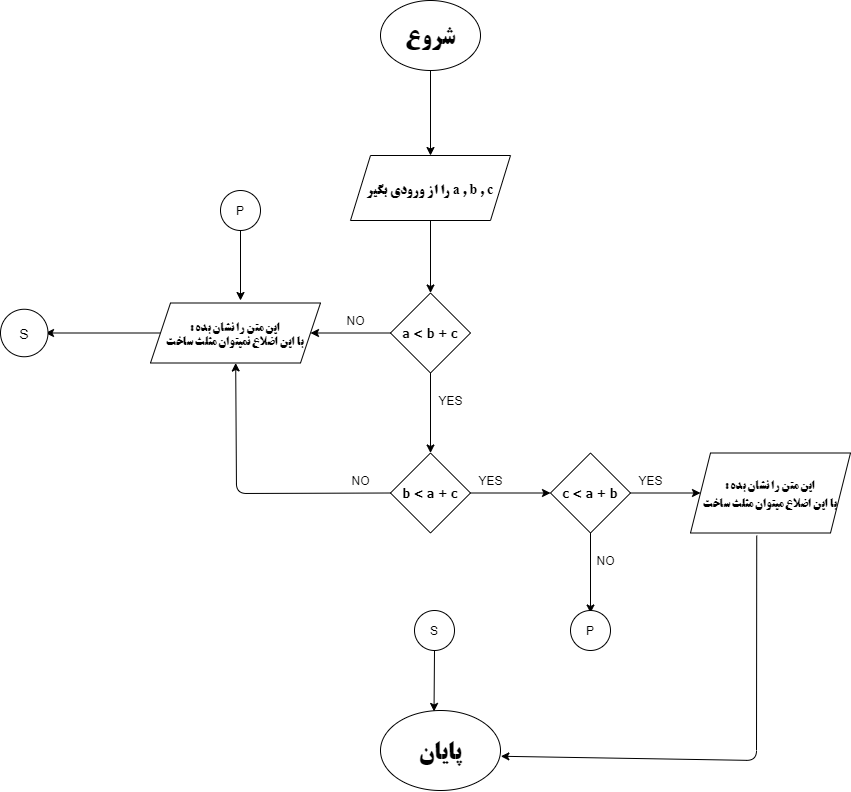

The diagram above was exported from draw.io. Its source (the exported page's mxGraphModel, read from the mxfile embedded in the PNG):
<mxGraphModel dx="981" dy="508" grid="1" gridSize="10" guides="1" tooltips="1" connect="1" arrows="1" fold="1" page="1" pageScale="1" pageWidth="827" pageHeight="1169" math="0" shadow="0">
  <root>
    <mxCell id="0" />
    <mxCell id="1" parent="0" />
    <mxCell id="eDFYLEOMUI_ciaZrSdaj-11" value="" style="edgeStyle=orthogonalEdgeStyle;rounded=0;orthogonalLoop=1;jettySize=auto;html=1;" edge="1" parent="1" source="eDFYLEOMUI_ciaZrSdaj-9" target="eDFYLEOMUI_ciaZrSdaj-10">
      <mxGeometry relative="1" as="geometry" />
    </mxCell>
    <mxCell id="eDFYLEOMUI_ciaZrSdaj-9" value="&lt;h1&gt;&lt;font face=&quot;B titr&quot; data-font-src=&quot;https://fonts.googleapis.com/css?family=B+titr&quot;&gt;شروع&lt;/font&gt;&lt;/h1&gt;" style="ellipse;whiteSpace=wrap;html=1;" vertex="1" parent="1">
      <mxGeometry x="380" y="70" width="100" height="70" as="geometry" />
    </mxCell>
    <mxCell id="eDFYLEOMUI_ciaZrSdaj-13" value="" style="edgeStyle=orthogonalEdgeStyle;rounded=0;orthogonalLoop=1;jettySize=auto;html=1;" edge="1" parent="1" source="eDFYLEOMUI_ciaZrSdaj-10" target="eDFYLEOMUI_ciaZrSdaj-12">
      <mxGeometry relative="1" as="geometry" />
    </mxCell>
    <mxCell id="eDFYLEOMUI_ciaZrSdaj-10" value="&lt;h3&gt;&lt;font face=&quot;B titr&quot; data-font-src=&quot;https://fonts.googleapis.com/css?family=B+titr&quot;&gt;را از ورودی بگیر a , b , c&lt;/font&gt;&lt;/h3&gt;" style="shape=parallelogram;perimeter=parallelogramPerimeter;whiteSpace=wrap;html=1;fixedSize=1;" vertex="1" parent="1">
      <mxGeometry x="350" y="225" width="160" height="65" as="geometry" />
    </mxCell>
    <mxCell id="eDFYLEOMUI_ciaZrSdaj-15" value="" style="edgeStyle=orthogonalEdgeStyle;rounded=0;orthogonalLoop=1;jettySize=auto;html=1;" edge="1" parent="1" source="eDFYLEOMUI_ciaZrSdaj-12" target="eDFYLEOMUI_ciaZrSdaj-14">
      <mxGeometry relative="1" as="geometry" />
    </mxCell>
    <mxCell id="eDFYLEOMUI_ciaZrSdaj-12" value="&lt;font data-font-src=&quot;https://fonts.googleapis.com/css?family=B+titr&quot; face=&quot;Tahoma&quot;&gt;&lt;b&gt;a &amp;lt; b + c&lt;/b&gt;&lt;/font&gt;" style="rhombus;whiteSpace=wrap;html=1;" vertex="1" parent="1">
      <mxGeometry x="390" y="362.5" width="80" height="80" as="geometry" />
    </mxCell>
    <mxCell id="eDFYLEOMUI_ciaZrSdaj-22" value="" style="edgeStyle=orthogonalEdgeStyle;rounded=0;orthogonalLoop=1;jettySize=auto;html=1;" edge="1" parent="1" source="eDFYLEOMUI_ciaZrSdaj-14" target="eDFYLEOMUI_ciaZrSdaj-21">
      <mxGeometry relative="1" as="geometry" />
    </mxCell>
    <mxCell id="eDFYLEOMUI_ciaZrSdaj-14" value="&lt;font face=&quot;Tahoma&quot;&gt;&lt;b&gt;b &amp;lt; a + c&lt;/b&gt;&lt;/font&gt;" style="rhombus;whiteSpace=wrap;html=1;" vertex="1" parent="1">
      <mxGeometry x="390" y="522.5" width="80" height="80" as="geometry" />
    </mxCell>
    <mxCell id="eDFYLEOMUI_ciaZrSdaj-40" value="" style="edgeStyle=orthogonalEdgeStyle;rounded=0;orthogonalLoop=1;jettySize=auto;html=1;" edge="1" parent="1" source="eDFYLEOMUI_ciaZrSdaj-16">
      <mxGeometry relative="1" as="geometry">
        <mxPoint x="45" y="402.5" as="targetPoint" />
      </mxGeometry>
    </mxCell>
    <mxCell id="eDFYLEOMUI_ciaZrSdaj-16" value="&lt;h4 style=&quot;line-height: 120%&quot;&gt;&lt;b&gt;&lt;font face=&quot;B titr&quot; data-font-src=&quot;https://fonts.googleapis.com/css?family=B+titr&quot;&gt;: این متن را نشان بده&lt;br&gt;&lt;/font&gt;&lt;/b&gt;&lt;b&gt;&lt;font face=&quot;B titr&quot; data-font-src=&quot;https://fonts.googleapis.com/css?family=B+titr&quot;&gt;با این اضلاع نمیتوان مثلث ساخت&lt;/font&gt;&lt;/b&gt;&lt;/h4&gt;" style="shape=parallelogram;perimeter=parallelogramPerimeter;whiteSpace=wrap;html=1;fixedSize=1;" vertex="1" parent="1">
      <mxGeometry x="150" y="372.5" width="170" height="60" as="geometry" />
    </mxCell>
    <mxCell id="eDFYLEOMUI_ciaZrSdaj-18" value="NO" style="text;html=1;align=center;verticalAlign=middle;resizable=0;points=[];autosize=1;" vertex="1" parent="1">
      <mxGeometry x="340" y="380" width="30" height="20" as="geometry" />
    </mxCell>
    <mxCell id="eDFYLEOMUI_ciaZrSdaj-19" value="YES" style="text;html=1;align=center;verticalAlign=middle;resizable=0;points=[];autosize=1;" vertex="1" parent="1">
      <mxGeometry x="430" y="460" width="40" height="20" as="geometry" />
    </mxCell>
    <mxCell id="eDFYLEOMUI_ciaZrSdaj-20" value="" style="endArrow=classic;html=1;exitX=0;exitY=0.5;exitDx=0;exitDy=0;entryX=1;entryY=0.5;entryDx=0;entryDy=0;" edge="1" parent="1" source="eDFYLEOMUI_ciaZrSdaj-12" target="eDFYLEOMUI_ciaZrSdaj-16">
      <mxGeometry width="50" height="50" relative="1" as="geometry">
        <mxPoint x="360" y="400" as="sourcePoint" />
        <mxPoint x="410" y="350" as="targetPoint" />
      </mxGeometry>
    </mxCell>
    <mxCell id="eDFYLEOMUI_ciaZrSdaj-27" value="" style="edgeStyle=orthogonalEdgeStyle;rounded=0;orthogonalLoop=1;jettySize=auto;html=1;" edge="1" parent="1" source="eDFYLEOMUI_ciaZrSdaj-21" target="eDFYLEOMUI_ciaZrSdaj-26">
      <mxGeometry relative="1" as="geometry" />
    </mxCell>
    <mxCell id="eDFYLEOMUI_ciaZrSdaj-30" value="" style="edgeStyle=orthogonalEdgeStyle;rounded=0;orthogonalLoop=1;jettySize=auto;html=1;" edge="1" parent="1" source="eDFYLEOMUI_ciaZrSdaj-21">
      <mxGeometry relative="1" as="geometry">
        <mxPoint x="590" y="682.5" as="targetPoint" />
      </mxGeometry>
    </mxCell>
    <mxCell id="eDFYLEOMUI_ciaZrSdaj-21" value="&lt;font face=&quot;Tahoma&quot;&gt;&lt;b&gt;c &amp;lt; a + b&lt;/b&gt;&lt;/font&gt;" style="rhombus;whiteSpace=wrap;html=1;" vertex="1" parent="1">
      <mxGeometry x="550" y="522.5" width="80" height="80" as="geometry" />
    </mxCell>
    <mxCell id="eDFYLEOMUI_ciaZrSdaj-23" value="" style="endArrow=classic;html=1;exitX=0;exitY=0.5;exitDx=0;exitDy=0;" edge="1" parent="1" source="eDFYLEOMUI_ciaZrSdaj-14" target="eDFYLEOMUI_ciaZrSdaj-16">
      <mxGeometry width="50" height="50" relative="1" as="geometry">
        <mxPoint x="360" y="540" as="sourcePoint" />
        <mxPoint x="410" y="490" as="targetPoint" />
        <Array as="points">
          <mxPoint x="236" y="563" />
        </Array>
      </mxGeometry>
    </mxCell>
    <mxCell id="eDFYLEOMUI_ciaZrSdaj-24" value="NO" style="text;html=1;align=center;verticalAlign=middle;resizable=0;points=[];autosize=1;" vertex="1" parent="1">
      <mxGeometry x="345" y="540" width="30" height="20" as="geometry" />
    </mxCell>
    <mxCell id="eDFYLEOMUI_ciaZrSdaj-25" value="YES" style="text;html=1;align=center;verticalAlign=middle;resizable=0;points=[];autosize=1;" vertex="1" parent="1">
      <mxGeometry x="470" y="540" width="40" height="20" as="geometry" />
    </mxCell>
    <mxCell id="eDFYLEOMUI_ciaZrSdaj-26" value="&lt;h4 style=&quot;line-height: 150%&quot;&gt;&lt;font face=&quot;B titr&quot; data-font-src=&quot;https://fonts.googleapis.com/css?family=B+titr&quot;&gt;: این متن را نشان بده&lt;br&gt;&lt;/font&gt;&lt;font face=&quot;B titr&quot; data-font-src=&quot;https://fonts.googleapis.com/css?family=B+titr&quot;&gt;با این اضلاع میتوان مثلث ساخت&lt;/font&gt;&lt;/h4&gt;" style="shape=parallelogram;perimeter=parallelogramPerimeter;whiteSpace=wrap;html=1;fixedSize=1;" vertex="1" parent="1">
      <mxGeometry x="690" y="522.5" width="160" height="80" as="geometry" />
    </mxCell>
    <mxCell id="eDFYLEOMUI_ciaZrSdaj-28" value="YES" style="text;html=1;align=center;verticalAlign=middle;resizable=0;points=[];autosize=1;" vertex="1" parent="1">
      <mxGeometry x="630" y="540" width="40" height="20" as="geometry" />
    </mxCell>
    <mxCell id="eDFYLEOMUI_ciaZrSdaj-31" value="P" style="ellipse;whiteSpace=wrap;html=1;aspect=fixed;" vertex="1" parent="1">
      <mxGeometry x="570" y="680" width="40" height="40" as="geometry" />
    </mxCell>
    <mxCell id="eDFYLEOMUI_ciaZrSdaj-32" value="NO" style="text;html=1;align=center;verticalAlign=middle;resizable=0;points=[];autosize=1;" vertex="1" parent="1">
      <mxGeometry x="590" y="620" width="30" height="20" as="geometry" />
    </mxCell>
    <mxCell id="eDFYLEOMUI_ciaZrSdaj-33" value="P" style="ellipse;whiteSpace=wrap;html=1;aspect=fixed;" vertex="1" parent="1">
      <mxGeometry x="220" y="260" width="40" height="40" as="geometry" />
    </mxCell>
    <mxCell id="eDFYLEOMUI_ciaZrSdaj-34" value="" style="endArrow=classic;html=1;exitX=0.5;exitY=1;exitDx=0;exitDy=0;" edge="1" parent="1" source="eDFYLEOMUI_ciaZrSdaj-33">
      <mxGeometry width="50" height="50" relative="1" as="geometry">
        <mxPoint x="360" y="350" as="sourcePoint" />
        <mxPoint x="240" y="370" as="targetPoint" />
      </mxGeometry>
    </mxCell>
    <mxCell id="eDFYLEOMUI_ciaZrSdaj-36" value="&lt;h1&gt;&lt;b&gt;&lt;font face=&quot;B titr&quot; data-font-src=&quot;https://fonts.googleapis.com/css?family=B+titr&quot;&gt;پایان&lt;/font&gt;&lt;/b&gt;&lt;/h1&gt;" style="ellipse;whiteSpace=wrap;html=1;" vertex="1" parent="1">
      <mxGeometry x="380" y="780" width="120" height="80" as="geometry" />
    </mxCell>
    <mxCell id="eDFYLEOMUI_ciaZrSdaj-37" value="" style="endArrow=classic;html=1;exitX=0.414;exitY=1.033;exitDx=0;exitDy=0;exitPerimeter=0;entryX=1.003;entryY=0.572;entryDx=0;entryDy=0;entryPerimeter=0;" edge="1" parent="1" source="eDFYLEOMUI_ciaZrSdaj-26" target="eDFYLEOMUI_ciaZrSdaj-36">
      <mxGeometry width="50" height="50" relative="1" as="geometry">
        <mxPoint x="360" y="670" as="sourcePoint" />
        <mxPoint x="410" y="620" as="targetPoint" />
        <Array as="points">
          <mxPoint x="756" y="830" />
        </Array>
      </mxGeometry>
    </mxCell>
    <mxCell id="eDFYLEOMUI_ciaZrSdaj-41" value="&lt;h3&gt;&lt;span style=&quot;font-weight: normal&quot;&gt;S&lt;/span&gt;&lt;/h3&gt;" style="ellipse;whiteSpace=wrap;html=1;aspect=fixed;" vertex="1" parent="1">
      <mxGeometry y="378.75" width="47.5" height="47.5" as="geometry" />
    </mxCell>
    <mxCell id="eDFYLEOMUI_ciaZrSdaj-42" value="S" style="ellipse;whiteSpace=wrap;html=1;aspect=fixed;" vertex="1" parent="1">
      <mxGeometry x="414" y="680" width="40" height="40" as="geometry" />
    </mxCell>
    <mxCell id="eDFYLEOMUI_ciaZrSdaj-43" value="" style="endArrow=classic;html=1;exitX=0.5;exitY=1;exitDx=0;exitDy=0;entryX=0.446;entryY=0.012;entryDx=0;entryDy=0;entryPerimeter=0;" edge="1" parent="1" source="eDFYLEOMUI_ciaZrSdaj-42" target="eDFYLEOMUI_ciaZrSdaj-36">
      <mxGeometry width="50" height="50" relative="1" as="geometry">
        <mxPoint x="360" y="810" as="sourcePoint" />
        <mxPoint x="410" y="760" as="targetPoint" />
      </mxGeometry>
    </mxCell>
  </root>
</mxGraphModel>